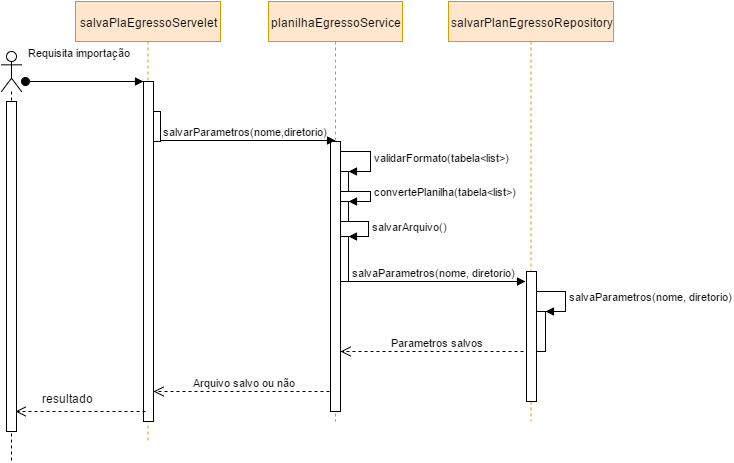

The diagram above was exported from draw.io. Its source (the exported page's mxGraphModel, read from the mxfile embedded in the PNG):
<mxGraphModel dx="290" dy="1577" grid="1" gridSize="10" guides="1" tooltips="1" connect="1" arrows="1" fold="1" page="1" pageScale="1" pageWidth="826" pageHeight="1169" math="0" shadow="0">
  <root>
    <mxCell id="0" />
    <mxCell id="1" parent="0" />
    <mxCell id="339614229b6e446f-30" value="Arquivo salvo ou não" style="html=1;verticalAlign=bottom;endArrow=open;dashed=1;endSize=8;" edge="1" parent="1" target="339614229b6e446f-3">
      <mxGeometry relative="1" as="geometry">
        <mxPoint x="1160" y="-450" as="sourcePoint" />
        <mxPoint x="1080" y="-450" as="targetPoint" />
      </mxGeometry>
    </mxCell>
    <mxCell id="339614229b6e446f-10" value="" style="html=1;points=[];perimeter=orthogonalPerimeter;" vertex="1" parent="1">
      <mxGeometry x="975" y="-730" width="10" height="30" as="geometry" />
    </mxCell>
    <mxCell id="339614229b6e446f-4" value="Requisita importação" style="html=1;verticalAlign=bottom;startArrow=oval;endArrow=block;startSize=8;" edge="1" parent="1" target="339614229b6e446f-3">
      <mxGeometry x="-0.0769" y="20" relative="1" as="geometry">
        <mxPoint x="850" y="-760" as="sourcePoint" />
        <Array as="points">
          <mxPoint x="890" y="-760" />
          <mxPoint x="930" y="-760" />
        </Array>
        <mxPoint as="offset" />
      </mxGeometry>
    </mxCell>
    <mxCell id="339614229b6e446f-6" value="salvaPlaEgressoServelet" style="shape=umlLifeline;perimeter=lifelinePerimeter;whiteSpace=wrap;html=1;container=1;collapsible=0;recursiveResize=0;outlineConnect=0;fillColor=#ffe6cc;strokeColor=#d79b00;" vertex="1" parent="1">
      <mxGeometry x="900" y="-840" width="145" height="440" as="geometry" />
    </mxCell>
    <mxCell id="339614229b6e446f-3" value="" style="html=1;points=[];perimeter=orthogonalPerimeter;" vertex="1" parent="339614229b6e446f-6">
      <mxGeometry x="68" y="80" width="10" height="340" as="geometry" />
    </mxCell>
    <mxCell id="339614229b6e446f-13" value="planilhaEgressoService" style="shape=umlLifeline;perimeter=lifelinePerimeter;whiteSpace=wrap;html=1;container=1;collapsible=0;recursiveResize=0;outlineConnect=0;fillColor=#ffe6cc;strokeColor=#d79b00;" vertex="1" parent="1">
      <mxGeometry x="1093" y="-840" width="134" height="420" as="geometry" />
    </mxCell>
    <mxCell id="339614229b6e446f-21" value="" style="html=1;points=[];perimeter=orthogonalPerimeter;" vertex="1" parent="339614229b6e446f-13">
      <mxGeometry x="70" y="235" width="10" height="45" as="geometry" />
    </mxCell>
    <mxCell id="339614229b6e446f-14" value="" style="html=1;points=[];perimeter=orthogonalPerimeter;" vertex="1" parent="339614229b6e446f-13">
      <mxGeometry x="62" y="140" width="10" height="270" as="geometry" />
    </mxCell>
    <mxCell id="339614229b6e446f-15" value="" style="html=1;points=[];perimeter=orthogonalPerimeter;" vertex="1" parent="339614229b6e446f-13">
      <mxGeometry x="72" y="170" width="8" height="20" as="geometry" />
    </mxCell>
    <mxCell id="339614229b6e446f-16" value="validarFormato(&lt;span&gt;tabela&amp;lt;list&amp;gt;&lt;/span&gt;)" style="edgeStyle=orthogonalEdgeStyle;html=1;align=left;spacingLeft=2;endArrow=block;rounded=0;entryX=1;entryY=0;" edge="1" parent="339614229b6e446f-13" source="339614229b6e446f-14" target="339614229b6e446f-15">
      <mxGeometry relative="1" as="geometry">
        <mxPoint x="77" y="150" as="sourcePoint" />
        <Array as="points">
          <mxPoint x="102" y="150" />
          <mxPoint x="102" y="170" />
        </Array>
      </mxGeometry>
    </mxCell>
    <mxCell id="339614229b6e446f-19" value="" style="html=1;points=[];perimeter=orthogonalPerimeter;" vertex="1" parent="339614229b6e446f-13">
      <mxGeometry x="72" y="200" width="8" height="20" as="geometry" />
    </mxCell>
    <mxCell id="339614229b6e446f-20" value="convertePlanilha(&lt;span&gt;tabela&amp;lt;list&amp;gt;&lt;/span&gt;)" style="edgeStyle=orthogonalEdgeStyle;html=1;align=left;spacingLeft=2;endArrow=block;rounded=0;entryX=1;entryY=0;" edge="1" parent="339614229b6e446f-13" target="339614229b6e446f-19">
      <mxGeometry x="-0.1228" relative="1" as="geometry">
        <mxPoint x="77" y="190" as="sourcePoint" />
        <Array as="points">
          <mxPoint x="102" y="190" />
        </Array>
        <mxPoint as="offset" />
      </mxGeometry>
    </mxCell>
    <mxCell id="339614229b6e446f-22" value="salvarArquivo()" style="edgeStyle=orthogonalEdgeStyle;html=1;align=left;spacingLeft=2;endArrow=block;rounded=0;entryX=1;entryY=0;" edge="1" parent="339614229b6e446f-13" target="339614229b6e446f-21">
      <mxGeometry relative="1" as="geometry">
        <mxPoint x="75" y="220" as="sourcePoint" />
        <Array as="points">
          <mxPoint x="100" y="220" />
        </Array>
      </mxGeometry>
    </mxCell>
    <mxCell id="339614229b6e446f-23" value="salvaParametros(nome, diretorio)" style="html=1;verticalAlign=bottom;endArrow=block;" edge="1" parent="339614229b6e446f-13" source="339614229b6e446f-14">
      <mxGeometry width="80" relative="1" as="geometry">
        <mxPoint x="77" y="280" as="sourcePoint" />
        <mxPoint x="257" y="280" as="targetPoint" />
      </mxGeometry>
    </mxCell>
    <mxCell id="339614229b6e446f-12" value="salvarParametros(nome,diretorio)" style="html=1;verticalAlign=bottom;endArrow=block;entryX=0.5;entryY=-0.003;entryPerimeter=0;" edge="1" parent="1" source="339614229b6e446f-10" target="339614229b6e446f-14">
      <mxGeometry x="-0.0286" width="80" relative="1" as="geometry">
        <mxPoint x="1010" y="-700" as="sourcePoint" />
        <mxPoint x="1150" y="-700" as="targetPoint" />
        <mxPoint as="offset" />
      </mxGeometry>
    </mxCell>
    <mxCell id="339614229b6e446f-24" value="salvarPlanEgressoRepository" style="shape=umlLifeline;perimeter=lifelinePerimeter;whiteSpace=wrap;html=1;container=1;collapsible=0;recursiveResize=0;outlineConnect=0;fillColor=#ffe6cc;strokeColor=#d79b00;" vertex="1" parent="1">
      <mxGeometry x="1273" y="-840" width="165" height="420" as="geometry" />
    </mxCell>
    <mxCell id="339614229b6e446f-29" value="Parametros salvos" style="html=1;verticalAlign=bottom;endArrow=open;dashed=1;endSize=8;" edge="1" parent="339614229b6e446f-24" target="339614229b6e446f-14">
      <mxGeometry relative="1" as="geometry">
        <mxPoint x="87" y="350" as="sourcePoint" />
        <mxPoint x="-103" y="350" as="targetPoint" />
      </mxGeometry>
    </mxCell>
    <mxCell id="339614229b6e446f-27" value="" style="html=1;points=[];perimeter=orthogonalPerimeter;" vertex="1" parent="339614229b6e446f-24">
      <mxGeometry x="87" y="310" width="10" height="40" as="geometry" />
    </mxCell>
    <mxCell id="339614229b6e446f-28" value="salvaParametros(nome, diretorio)" style="edgeStyle=orthogonalEdgeStyle;html=1;align=left;spacingLeft=2;endArrow=block;rounded=0;entryX=1;entryY=0;" edge="1" parent="339614229b6e446f-24" target="339614229b6e446f-27">
      <mxGeometry relative="1" as="geometry">
        <mxPoint x="87" y="290" as="sourcePoint" />
        <Array as="points">
          <mxPoint x="117" y="290" />
        </Array>
      </mxGeometry>
    </mxCell>
    <mxCell id="339614229b6e446f-25" value="" style="html=1;points=[];perimeter=orthogonalPerimeter;" vertex="1" parent="339614229b6e446f-24">
      <mxGeometry x="78" y="270" width="10" height="130" as="geometry" />
    </mxCell>
    <mxCell id="339614229b6e446f-32" value="" style="shape=umlLifeline;participant=umlActor;perimeter=lifelinePerimeter;whiteSpace=wrap;html=1;container=1;collapsible=0;recursiveResize=0;verticalAlign=top;spacingTop=36;labelBackgroundColor=#ffffff;outlineConnect=0;" vertex="1" parent="1">
      <mxGeometry x="826" y="-790" width="20" height="410" as="geometry" />
    </mxCell>
    <mxCell id="339614229b6e446f-33" value="" style="html=1;points=[];perimeter=orthogonalPerimeter;" vertex="1" parent="339614229b6e446f-32">
      <mxGeometry x="5" y="50" width="10" height="330" as="geometry" />
    </mxCell>
    <mxCell id="339614229b6e446f-36" value="" style="html=1;verticalAlign=bottom;endArrow=open;dashed=1;endSize=8;entryX=0.9;entryY=0.939;entryPerimeter=0;" edge="1" parent="1" target="339614229b6e446f-33">
      <mxGeometry relative="1" as="geometry">
        <mxPoint x="970" y="-430" as="sourcePoint" />
        <mxPoint x="890" y="-430" as="targetPoint" />
      </mxGeometry>
    </mxCell>
    <mxCell id="339614229b6e446f-39" value="resultado" style="text;html=1;resizable=0;points=[];autosize=1;align=left;verticalAlign=top;spacingTop=-4;" vertex="1" parent="1">
      <mxGeometry x="865" y="-452" width="70" height="20" as="geometry" />
    </mxCell>
  </root>
</mxGraphModel>